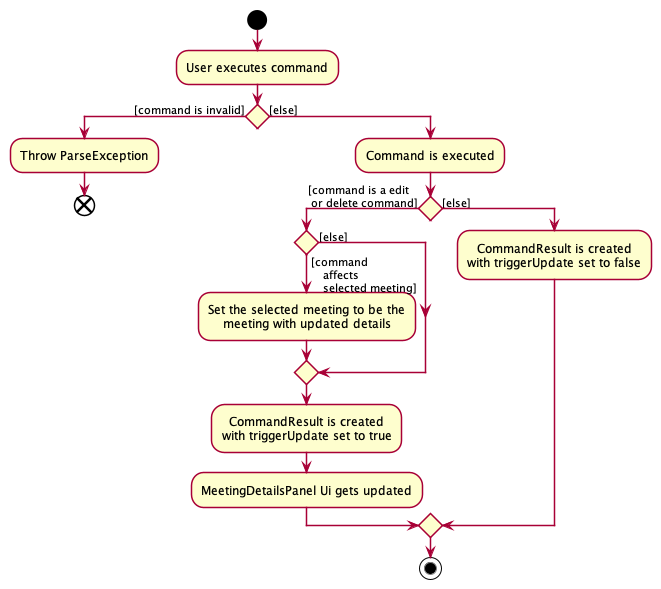

The diagram above was rendered by PlantUML. Its source (embedded in the PNG):
@startuml








skinparam BackgroundColor #FFFFFFF

skinparam Shadowing false

skinparam Class {
    FontColor #FFFFFF
    BorderThickness 1
    BorderColor #FFFFFF
    StereotypeFontColor #FFFFFF
    FontName Arial
}

skinparam Actor {
    BorderColor #000000
    Color #000000
    FontName Arial
}

skinparam Sequence {
    MessageAlign center
    BoxFontSize 15
    BoxPadding 0
    BoxFontColor #FFFFFF
    FontName Arial
}

skinparam Participant {
    FontColor #FFFFFFF
    Padding 20
}

skinparam MinClassWidth 50
skinparam ParticipantPadding 10
skinparam Shadowing false
skinparam DefaultTextAlignment center
skinparam packageStyle Rectangle

hide footbox
hide members
hide circle

start
:User executes command;

if () then ([command is invalid])
    :Throw ParseException;
    end
else ([else])
    :Command is executed;
if () then ([command is a edit
 or delete command])
    if () then ([command
    affects
    selected meeting])
        :Set the selected meeting to be the
        meeting with updated details;
    else([else])
    endif
    :CommandResult is created
    with triggerUpdate set to true;
    :MeetingDetailsPanel Ui gets updated;
else ([else])
    :CommandResult is created
    with triggerUpdate set to false;
endif



stop
@enduml